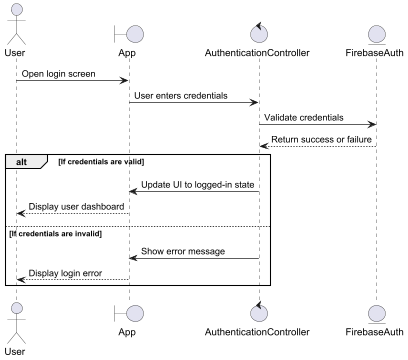

The diagram above was rendered by PlantUML. Its source (embedded in the PNG):
@startuml

!pragma teoz true

actor User
boundary App
control AuthenticationController
entity FirebaseAuth

User -> App : Open login screen
App -> AuthenticationController : User enters credentials
AuthenticationController -> FirebaseAuth : Validate credentials
FirebaseAuth --> AuthenticationController : Return success or failure

alt If credentials are valid
    AuthenticationController -> App : Update UI to logged-in state
    App --> User : Display user dashboard
else If credentials are invalid
    AuthenticationController -> App : Show error message
    App --> User : Display login error
end

@enduml